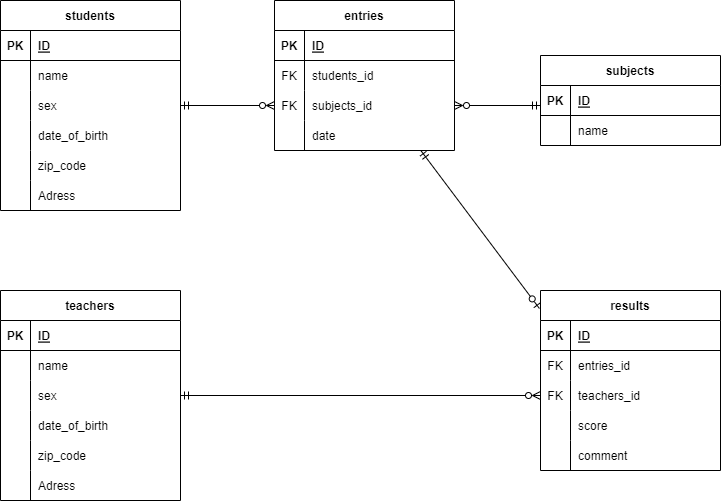

The diagram above was exported from draw.io. Its source (the exported page's mxGraphModel, read from the mxfile embedded in the PNG):
<mxGraphModel dx="483" dy="620" grid="1" gridSize="10" guides="1" tooltips="1" connect="1" arrows="1" fold="1" page="1" pageScale="1" pageWidth="827" pageHeight="1169" math="0" shadow="0">
  <root>
    <mxCell id="0" />
    <mxCell id="1" parent="0" />
    <mxCell id="olBr8t5xmR7JMiIhkeYN-105" style="edgeStyle=none;html=1;entryX=0;entryY=0.5;entryDx=0;entryDy=0;startArrow=ERmandOne;startFill=0;endArrow=ERzeroToMany;endFill=0;" parent="1" source="6" target="72" edge="1">
      <mxGeometry relative="1" as="geometry" />
    </mxCell>
    <mxCell id="6" value="students" style="shape=table;startSize=30;container=1;collapsible=1;childLayout=tableLayout;fixedRows=1;rowLines=0;fontStyle=1;align=center;resizeLast=1;" parent="1" vertex="1">
      <mxGeometry x="50" y="130" width="180" height="210" as="geometry" />
    </mxCell>
    <mxCell id="7" value="" style="shape=tableRow;horizontal=0;startSize=0;swimlaneHead=0;swimlaneBody=0;fillColor=none;collapsible=0;dropTarget=0;points=[[0,0.5],[1,0.5]];portConstraint=eastwest;top=0;left=0;right=0;bottom=1;" parent="6" vertex="1">
      <mxGeometry y="30" width="180" height="30" as="geometry" />
    </mxCell>
    <mxCell id="8" value="PK" style="shape=partialRectangle;connectable=0;fillColor=none;top=0;left=0;bottom=0;right=0;fontStyle=1;overflow=hidden;" parent="7" vertex="1">
      <mxGeometry width="30" height="30" as="geometry">
        <mxRectangle width="30" height="30" as="alternateBounds" />
      </mxGeometry>
    </mxCell>
    <mxCell id="9" value="ID" style="shape=partialRectangle;connectable=0;fillColor=none;top=0;left=0;bottom=0;right=0;align=left;spacingLeft=6;fontStyle=5;overflow=hidden;" parent="7" vertex="1">
      <mxGeometry x="30" width="150" height="30" as="geometry">
        <mxRectangle width="150" height="30" as="alternateBounds" />
      </mxGeometry>
    </mxCell>
    <mxCell id="10" value="" style="shape=tableRow;horizontal=0;startSize=0;swimlaneHead=0;swimlaneBody=0;fillColor=none;collapsible=0;dropTarget=0;points=[[0,0.5],[1,0.5]];portConstraint=eastwest;top=0;left=0;right=0;bottom=0;" parent="6" vertex="1">
      <mxGeometry y="60" width="180" height="30" as="geometry" />
    </mxCell>
    <mxCell id="11" value="" style="shape=partialRectangle;connectable=0;fillColor=none;top=0;left=0;bottom=0;right=0;editable=1;overflow=hidden;" parent="10" vertex="1">
      <mxGeometry width="30" height="30" as="geometry">
        <mxRectangle width="30" height="30" as="alternateBounds" />
      </mxGeometry>
    </mxCell>
    <mxCell id="12" value="name" style="shape=partialRectangle;connectable=0;fillColor=none;top=0;left=0;bottom=0;right=0;align=left;spacingLeft=6;overflow=hidden;" parent="10" vertex="1">
      <mxGeometry x="30" width="150" height="30" as="geometry">
        <mxRectangle width="150" height="30" as="alternateBounds" />
      </mxGeometry>
    </mxCell>
    <mxCell id="13" value="" style="shape=tableRow;horizontal=0;startSize=0;swimlaneHead=0;swimlaneBody=0;fillColor=none;collapsible=0;dropTarget=0;points=[[0,0.5],[1,0.5]];portConstraint=eastwest;top=0;left=0;right=0;bottom=0;" parent="6" vertex="1">
      <mxGeometry y="90" width="180" height="30" as="geometry" />
    </mxCell>
    <mxCell id="14" value="" style="shape=partialRectangle;connectable=0;fillColor=none;top=0;left=0;bottom=0;right=0;editable=1;overflow=hidden;" parent="13" vertex="1">
      <mxGeometry width="30" height="30" as="geometry">
        <mxRectangle width="30" height="30" as="alternateBounds" />
      </mxGeometry>
    </mxCell>
    <mxCell id="15" value="sex" style="shape=partialRectangle;connectable=0;fillColor=none;top=0;left=0;bottom=0;right=0;align=left;spacingLeft=6;overflow=hidden;" parent="13" vertex="1">
      <mxGeometry x="30" width="150" height="30" as="geometry">
        <mxRectangle width="150" height="30" as="alternateBounds" />
      </mxGeometry>
    </mxCell>
    <mxCell id="16" value="" style="shape=tableRow;horizontal=0;startSize=0;swimlaneHead=0;swimlaneBody=0;fillColor=none;collapsible=0;dropTarget=0;points=[[0,0.5],[1,0.5]];portConstraint=eastwest;top=0;left=0;right=0;bottom=0;" parent="6" vertex="1">
      <mxGeometry y="120" width="180" height="30" as="geometry" />
    </mxCell>
    <mxCell id="17" value="" style="shape=partialRectangle;connectable=0;fillColor=none;top=0;left=0;bottom=0;right=0;editable=1;overflow=hidden;" parent="16" vertex="1">
      <mxGeometry width="30" height="30" as="geometry">
        <mxRectangle width="30" height="30" as="alternateBounds" />
      </mxGeometry>
    </mxCell>
    <mxCell id="18" value="date_of_birth" style="shape=partialRectangle;connectable=0;fillColor=none;top=0;left=0;bottom=0;right=0;align=left;spacingLeft=6;overflow=hidden;" parent="16" vertex="1">
      <mxGeometry x="30" width="150" height="30" as="geometry">
        <mxRectangle width="150" height="30" as="alternateBounds" />
      </mxGeometry>
    </mxCell>
    <mxCell id="21" value="" style="shape=tableRow;horizontal=0;startSize=0;swimlaneHead=0;swimlaneBody=0;fillColor=none;collapsible=0;dropTarget=0;points=[[0,0.5],[1,0.5]];portConstraint=eastwest;top=0;left=0;right=0;bottom=0;" parent="6" vertex="1">
      <mxGeometry y="150" width="180" height="30" as="geometry" />
    </mxCell>
    <mxCell id="22" value="" style="shape=partialRectangle;connectable=0;fillColor=none;top=0;left=0;bottom=0;right=0;editable=1;overflow=hidden;" parent="21" vertex="1">
      <mxGeometry width="30" height="30" as="geometry">
        <mxRectangle width="30" height="30" as="alternateBounds" />
      </mxGeometry>
    </mxCell>
    <mxCell id="23" value="zip_code" style="shape=partialRectangle;connectable=0;fillColor=none;top=0;left=0;bottom=0;right=0;align=left;spacingLeft=6;overflow=hidden;" parent="21" vertex="1">
      <mxGeometry x="30" width="150" height="30" as="geometry">
        <mxRectangle width="150" height="30" as="alternateBounds" />
      </mxGeometry>
    </mxCell>
    <mxCell id="25" value="" style="shape=tableRow;horizontal=0;startSize=0;swimlaneHead=0;swimlaneBody=0;fillColor=none;collapsible=0;dropTarget=0;points=[[0,0.5],[1,0.5]];portConstraint=eastwest;top=0;left=0;right=0;bottom=0;" parent="6" vertex="1">
      <mxGeometry y="180" width="180" height="30" as="geometry" />
    </mxCell>
    <mxCell id="26" value="" style="shape=partialRectangle;connectable=0;fillColor=none;top=0;left=0;bottom=0;right=0;editable=1;overflow=hidden;" parent="25" vertex="1">
      <mxGeometry width="30" height="30" as="geometry">
        <mxRectangle width="30" height="30" as="alternateBounds" />
      </mxGeometry>
    </mxCell>
    <mxCell id="27" value="Adress" style="shape=partialRectangle;connectable=0;fillColor=none;top=0;left=0;bottom=0;right=0;align=left;spacingLeft=6;overflow=hidden;" parent="25" vertex="1">
      <mxGeometry x="30" width="150" height="30" as="geometry">
        <mxRectangle width="150" height="30" as="alternateBounds" />
      </mxGeometry>
    </mxCell>
    <mxCell id="33" value="teachers" style="shape=table;startSize=30;container=1;collapsible=1;childLayout=tableLayout;fixedRows=1;rowLines=0;fontStyle=1;align=center;resizeLast=1;" parent="1" vertex="1">
      <mxGeometry x="50" y="420" width="180" height="210" as="geometry" />
    </mxCell>
    <mxCell id="34" value="" style="shape=tableRow;horizontal=0;startSize=0;swimlaneHead=0;swimlaneBody=0;fillColor=none;collapsible=0;dropTarget=0;points=[[0,0.5],[1,0.5]];portConstraint=eastwest;top=0;left=0;right=0;bottom=1;" parent="33" vertex="1">
      <mxGeometry y="30" width="180" height="30" as="geometry" />
    </mxCell>
    <mxCell id="35" value="PK" style="shape=partialRectangle;connectable=0;fillColor=none;top=0;left=0;bottom=0;right=0;fontStyle=1;overflow=hidden;" parent="34" vertex="1">
      <mxGeometry width="30" height="30" as="geometry">
        <mxRectangle width="30" height="30" as="alternateBounds" />
      </mxGeometry>
    </mxCell>
    <mxCell id="36" value="ID" style="shape=partialRectangle;connectable=0;fillColor=none;top=0;left=0;bottom=0;right=0;align=left;spacingLeft=6;fontStyle=5;overflow=hidden;" parent="34" vertex="1">
      <mxGeometry x="30" width="150" height="30" as="geometry">
        <mxRectangle width="150" height="30" as="alternateBounds" />
      </mxGeometry>
    </mxCell>
    <mxCell id="37" value="" style="shape=tableRow;horizontal=0;startSize=0;swimlaneHead=0;swimlaneBody=0;fillColor=none;collapsible=0;dropTarget=0;points=[[0,0.5],[1,0.5]];portConstraint=eastwest;top=0;left=0;right=0;bottom=0;" parent="33" vertex="1">
      <mxGeometry y="60" width="180" height="30" as="geometry" />
    </mxCell>
    <mxCell id="38" value="" style="shape=partialRectangle;connectable=0;fillColor=none;top=0;left=0;bottom=0;right=0;editable=1;overflow=hidden;" parent="37" vertex="1">
      <mxGeometry width="30" height="30" as="geometry">
        <mxRectangle width="30" height="30" as="alternateBounds" />
      </mxGeometry>
    </mxCell>
    <mxCell id="39" value="name" style="shape=partialRectangle;connectable=0;fillColor=none;top=0;left=0;bottom=0;right=0;align=left;spacingLeft=6;overflow=hidden;" parent="37" vertex="1">
      <mxGeometry x="30" width="150" height="30" as="geometry">
        <mxRectangle width="150" height="30" as="alternateBounds" />
      </mxGeometry>
    </mxCell>
    <mxCell id="40" value="" style="shape=tableRow;horizontal=0;startSize=0;swimlaneHead=0;swimlaneBody=0;fillColor=none;collapsible=0;dropTarget=0;points=[[0,0.5],[1,0.5]];portConstraint=eastwest;top=0;left=0;right=0;bottom=0;" parent="33" vertex="1">
      <mxGeometry y="90" width="180" height="30" as="geometry" />
    </mxCell>
    <mxCell id="41" value="" style="shape=partialRectangle;connectable=0;fillColor=none;top=0;left=0;bottom=0;right=0;editable=1;overflow=hidden;" parent="40" vertex="1">
      <mxGeometry width="30" height="30" as="geometry">
        <mxRectangle width="30" height="30" as="alternateBounds" />
      </mxGeometry>
    </mxCell>
    <mxCell id="42" value="sex" style="shape=partialRectangle;connectable=0;fillColor=none;top=0;left=0;bottom=0;right=0;align=left;spacingLeft=6;overflow=hidden;" parent="40" vertex="1">
      <mxGeometry x="30" width="150" height="30" as="geometry">
        <mxRectangle width="150" height="30" as="alternateBounds" />
      </mxGeometry>
    </mxCell>
    <mxCell id="43" value="" style="shape=tableRow;horizontal=0;startSize=0;swimlaneHead=0;swimlaneBody=0;fillColor=none;collapsible=0;dropTarget=0;points=[[0,0.5],[1,0.5]];portConstraint=eastwest;top=0;left=0;right=0;bottom=0;" parent="33" vertex="1">
      <mxGeometry y="120" width="180" height="30" as="geometry" />
    </mxCell>
    <mxCell id="44" value="" style="shape=partialRectangle;connectable=0;fillColor=none;top=0;left=0;bottom=0;right=0;editable=1;overflow=hidden;" parent="43" vertex="1">
      <mxGeometry width="30" height="30" as="geometry">
        <mxRectangle width="30" height="30" as="alternateBounds" />
      </mxGeometry>
    </mxCell>
    <mxCell id="45" value="date_of_birth" style="shape=partialRectangle;connectable=0;fillColor=none;top=0;left=0;bottom=0;right=0;align=left;spacingLeft=6;overflow=hidden;" parent="43" vertex="1">
      <mxGeometry x="30" width="150" height="30" as="geometry">
        <mxRectangle width="150" height="30" as="alternateBounds" />
      </mxGeometry>
    </mxCell>
    <mxCell id="46" value="" style="shape=tableRow;horizontal=0;startSize=0;swimlaneHead=0;swimlaneBody=0;fillColor=none;collapsible=0;dropTarget=0;points=[[0,0.5],[1,0.5]];portConstraint=eastwest;top=0;left=0;right=0;bottom=0;" parent="33" vertex="1">
      <mxGeometry y="150" width="180" height="30" as="geometry" />
    </mxCell>
    <mxCell id="47" value="" style="shape=partialRectangle;connectable=0;fillColor=none;top=0;left=0;bottom=0;right=0;editable=1;overflow=hidden;" parent="46" vertex="1">
      <mxGeometry width="30" height="30" as="geometry">
        <mxRectangle width="30" height="30" as="alternateBounds" />
      </mxGeometry>
    </mxCell>
    <mxCell id="48" value="zip_code" style="shape=partialRectangle;connectable=0;fillColor=none;top=0;left=0;bottom=0;right=0;align=left;spacingLeft=6;overflow=hidden;" parent="46" vertex="1">
      <mxGeometry x="30" width="150" height="30" as="geometry">
        <mxRectangle width="150" height="30" as="alternateBounds" />
      </mxGeometry>
    </mxCell>
    <mxCell id="49" value="" style="shape=tableRow;horizontal=0;startSize=0;swimlaneHead=0;swimlaneBody=0;fillColor=none;collapsible=0;dropTarget=0;points=[[0,0.5],[1,0.5]];portConstraint=eastwest;top=0;left=0;right=0;bottom=0;" parent="33" vertex="1">
      <mxGeometry y="180" width="180" height="30" as="geometry" />
    </mxCell>
    <mxCell id="50" value="" style="shape=partialRectangle;connectable=0;fillColor=none;top=0;left=0;bottom=0;right=0;editable=1;overflow=hidden;" parent="49" vertex="1">
      <mxGeometry width="30" height="30" as="geometry">
        <mxRectangle width="30" height="30" as="alternateBounds" />
      </mxGeometry>
    </mxCell>
    <mxCell id="51" value="Adress" style="shape=partialRectangle;connectable=0;fillColor=none;top=0;left=0;bottom=0;right=0;align=left;spacingLeft=6;overflow=hidden;" parent="49" vertex="1">
      <mxGeometry x="30" width="150" height="30" as="geometry">
        <mxRectangle width="150" height="30" as="alternateBounds" />
      </mxGeometry>
    </mxCell>
    <mxCell id="52" value="subjects" style="shape=table;startSize=30;container=1;collapsible=1;childLayout=tableLayout;fixedRows=1;rowLines=0;fontStyle=1;align=center;resizeLast=1;" parent="1" vertex="1">
      <mxGeometry x="590" y="185" width="180" height="90" as="geometry" />
    </mxCell>
    <mxCell id="53" value="" style="shape=tableRow;horizontal=0;startSize=0;swimlaneHead=0;swimlaneBody=0;fillColor=none;collapsible=0;dropTarget=0;points=[[0,0.5],[1,0.5]];portConstraint=eastwest;top=0;left=0;right=0;bottom=1;" parent="52" vertex="1">
      <mxGeometry y="30" width="180" height="30" as="geometry" />
    </mxCell>
    <mxCell id="54" value="PK" style="shape=partialRectangle;connectable=0;fillColor=none;top=0;left=0;bottom=0;right=0;fontStyle=1;overflow=hidden;" parent="53" vertex="1">
      <mxGeometry width="30" height="30" as="geometry">
        <mxRectangle width="30" height="30" as="alternateBounds" />
      </mxGeometry>
    </mxCell>
    <mxCell id="55" value="ID" style="shape=partialRectangle;connectable=0;fillColor=none;top=0;left=0;bottom=0;right=0;align=left;spacingLeft=6;fontStyle=5;overflow=hidden;" parent="53" vertex="1">
      <mxGeometry x="30" width="150" height="30" as="geometry">
        <mxRectangle width="150" height="30" as="alternateBounds" />
      </mxGeometry>
    </mxCell>
    <mxCell id="56" value="" style="shape=tableRow;horizontal=0;startSize=0;swimlaneHead=0;swimlaneBody=0;fillColor=none;collapsible=0;dropTarget=0;points=[[0,0.5],[1,0.5]];portConstraint=eastwest;top=0;left=0;right=0;bottom=0;" parent="52" vertex="1">
      <mxGeometry y="60" width="180" height="30" as="geometry" />
    </mxCell>
    <mxCell id="57" value="" style="shape=partialRectangle;connectable=0;fillColor=none;top=0;left=0;bottom=0;right=0;editable=1;overflow=hidden;" parent="56" vertex="1">
      <mxGeometry width="30" height="30" as="geometry">
        <mxRectangle width="30" height="30" as="alternateBounds" />
      </mxGeometry>
    </mxCell>
    <mxCell id="58" value="name" style="shape=partialRectangle;connectable=0;fillColor=none;top=0;left=0;bottom=0;right=0;align=left;spacingLeft=6;overflow=hidden;" parent="56" vertex="1">
      <mxGeometry x="30" width="150" height="30" as="geometry">
        <mxRectangle width="150" height="30" as="alternateBounds" />
      </mxGeometry>
    </mxCell>
    <mxCell id="olBr8t5xmR7JMiIhkeYN-108" style="edgeStyle=none;html=1;entryX=-0.006;entryY=0.1;entryDx=0;entryDy=0;entryPerimeter=0;startArrow=ERmandOne;startFill=0;endArrow=ERzeroToOne;endFill=0;" parent="1" source="65" target="81" edge="1">
      <mxGeometry relative="1" as="geometry" />
    </mxCell>
    <mxCell id="65" value="entries" style="shape=table;startSize=30;container=1;collapsible=1;childLayout=tableLayout;fixedRows=1;rowLines=0;fontStyle=1;align=center;resizeLast=1;" parent="1" vertex="1">
      <mxGeometry x="324" y="130" width="180" height="150" as="geometry" />
    </mxCell>
    <mxCell id="66" value="" style="shape=tableRow;horizontal=0;startSize=0;swimlaneHead=0;swimlaneBody=0;fillColor=none;collapsible=0;dropTarget=0;points=[[0,0.5],[1,0.5]];portConstraint=eastwest;top=0;left=0;right=0;bottom=1;" parent="65" vertex="1">
      <mxGeometry y="30" width="180" height="30" as="geometry" />
    </mxCell>
    <mxCell id="67" value="PK" style="shape=partialRectangle;connectable=0;fillColor=none;top=0;left=0;bottom=0;right=0;fontStyle=1;overflow=hidden;" parent="66" vertex="1">
      <mxGeometry width="30" height="30" as="geometry">
        <mxRectangle width="30" height="30" as="alternateBounds" />
      </mxGeometry>
    </mxCell>
    <mxCell id="68" value="ID" style="shape=partialRectangle;connectable=0;fillColor=none;top=0;left=0;bottom=0;right=0;align=left;spacingLeft=6;fontStyle=5;overflow=hidden;" parent="66" vertex="1">
      <mxGeometry x="30" width="150" height="30" as="geometry">
        <mxRectangle width="150" height="30" as="alternateBounds" />
      </mxGeometry>
    </mxCell>
    <mxCell id="69" value="" style="shape=tableRow;horizontal=0;startSize=0;swimlaneHead=0;swimlaneBody=0;fillColor=none;collapsible=0;dropTarget=0;points=[[0,0.5],[1,0.5]];portConstraint=eastwest;top=0;left=0;right=0;bottom=0;" parent="65" vertex="1">
      <mxGeometry y="60" width="180" height="30" as="geometry" />
    </mxCell>
    <mxCell id="70" value="FK" style="shape=partialRectangle;connectable=0;fillColor=none;top=0;left=0;bottom=0;right=0;editable=1;overflow=hidden;" parent="69" vertex="1">
      <mxGeometry width="30" height="30" as="geometry">
        <mxRectangle width="30" height="30" as="alternateBounds" />
      </mxGeometry>
    </mxCell>
    <mxCell id="71" value="students_id" style="shape=partialRectangle;connectable=0;fillColor=none;top=0;left=0;bottom=0;right=0;align=left;spacingLeft=6;overflow=hidden;" parent="69" vertex="1">
      <mxGeometry x="30" width="150" height="30" as="geometry">
        <mxRectangle width="150" height="30" as="alternateBounds" />
      </mxGeometry>
    </mxCell>
    <mxCell id="72" value="" style="shape=tableRow;horizontal=0;startSize=0;swimlaneHead=0;swimlaneBody=0;fillColor=none;collapsible=0;dropTarget=0;points=[[0,0.5],[1,0.5]];portConstraint=eastwest;top=0;left=0;right=0;bottom=0;" parent="65" vertex="1">
      <mxGeometry y="90" width="180" height="30" as="geometry" />
    </mxCell>
    <mxCell id="73" value="FK" style="shape=partialRectangle;connectable=0;fillColor=none;top=0;left=0;bottom=0;right=0;editable=1;overflow=hidden;" parent="72" vertex="1">
      <mxGeometry width="30" height="30" as="geometry">
        <mxRectangle width="30" height="30" as="alternateBounds" />
      </mxGeometry>
    </mxCell>
    <mxCell id="74" value="subjects_id" style="shape=partialRectangle;connectable=0;fillColor=none;top=0;left=0;bottom=0;right=0;align=left;spacingLeft=6;overflow=hidden;" parent="72" vertex="1">
      <mxGeometry x="30" width="150" height="30" as="geometry">
        <mxRectangle width="150" height="30" as="alternateBounds" />
      </mxGeometry>
    </mxCell>
    <mxCell id="75" value="" style="shape=tableRow;horizontal=0;startSize=0;swimlaneHead=0;swimlaneBody=0;fillColor=none;collapsible=0;dropTarget=0;points=[[0,0.5],[1,0.5]];portConstraint=eastwest;top=0;left=0;right=0;bottom=0;" parent="65" vertex="1">
      <mxGeometry y="120" width="180" height="30" as="geometry" />
    </mxCell>
    <mxCell id="76" value="" style="shape=partialRectangle;connectable=0;fillColor=none;top=0;left=0;bottom=0;right=0;editable=1;overflow=hidden;" parent="75" vertex="1">
      <mxGeometry width="30" height="30" as="geometry">
        <mxRectangle width="30" height="30" as="alternateBounds" />
      </mxGeometry>
    </mxCell>
    <mxCell id="77" value="date" style="shape=partialRectangle;connectable=0;fillColor=none;top=0;left=0;bottom=0;right=0;align=left;spacingLeft=6;overflow=hidden;" parent="75" vertex="1">
      <mxGeometry x="30" width="150" height="30" as="geometry">
        <mxRectangle width="150" height="30" as="alternateBounds" />
      </mxGeometry>
    </mxCell>
    <mxCell id="81" value="results" style="shape=table;startSize=30;container=1;collapsible=1;childLayout=tableLayout;fixedRows=1;rowLines=0;fontStyle=1;align=center;resizeLast=1;" parent="1" vertex="1">
      <mxGeometry x="590" y="420" width="180" height="180" as="geometry" />
    </mxCell>
    <mxCell id="82" value="" style="shape=tableRow;horizontal=0;startSize=0;swimlaneHead=0;swimlaneBody=0;fillColor=none;collapsible=0;dropTarget=0;points=[[0,0.5],[1,0.5]];portConstraint=eastwest;top=0;left=0;right=0;bottom=1;" parent="81" vertex="1">
      <mxGeometry y="30" width="180" height="30" as="geometry" />
    </mxCell>
    <mxCell id="83" value="PK" style="shape=partialRectangle;connectable=0;fillColor=none;top=0;left=0;bottom=0;right=0;fontStyle=1;overflow=hidden;" parent="82" vertex="1">
      <mxGeometry width="30" height="30" as="geometry">
        <mxRectangle width="30" height="30" as="alternateBounds" />
      </mxGeometry>
    </mxCell>
    <mxCell id="84" value="ID" style="shape=partialRectangle;connectable=0;fillColor=none;top=0;left=0;bottom=0;right=0;align=left;spacingLeft=6;fontStyle=5;overflow=hidden;" parent="82" vertex="1">
      <mxGeometry x="30" width="150" height="30" as="geometry">
        <mxRectangle width="150" height="30" as="alternateBounds" />
      </mxGeometry>
    </mxCell>
    <mxCell id="85" value="" style="shape=tableRow;horizontal=0;startSize=0;swimlaneHead=0;swimlaneBody=0;fillColor=none;collapsible=0;dropTarget=0;points=[[0,0.5],[1,0.5]];portConstraint=eastwest;top=0;left=0;right=0;bottom=0;" parent="81" vertex="1">
      <mxGeometry y="60" width="180" height="30" as="geometry" />
    </mxCell>
    <mxCell id="86" value="FK" style="shape=partialRectangle;connectable=0;fillColor=none;top=0;left=0;bottom=0;right=0;editable=1;overflow=hidden;" parent="85" vertex="1">
      <mxGeometry width="30" height="30" as="geometry">
        <mxRectangle width="30" height="30" as="alternateBounds" />
      </mxGeometry>
    </mxCell>
    <mxCell id="87" value="entries_id" style="shape=partialRectangle;connectable=0;fillColor=none;top=0;left=0;bottom=0;right=0;align=left;spacingLeft=6;overflow=hidden;" parent="85" vertex="1">
      <mxGeometry x="30" width="150" height="30" as="geometry">
        <mxRectangle width="150" height="30" as="alternateBounds" />
      </mxGeometry>
    </mxCell>
    <mxCell id="88" value="" style="shape=tableRow;horizontal=0;startSize=0;swimlaneHead=0;swimlaneBody=0;fillColor=none;collapsible=0;dropTarget=0;points=[[0,0.5],[1,0.5]];portConstraint=eastwest;top=0;left=0;right=0;bottom=0;" parent="81" vertex="1">
      <mxGeometry y="90" width="180" height="30" as="geometry" />
    </mxCell>
    <mxCell id="89" value="FK" style="shape=partialRectangle;connectable=0;fillColor=none;top=0;left=0;bottom=0;right=0;editable=1;overflow=hidden;" parent="88" vertex="1">
      <mxGeometry width="30" height="30" as="geometry">
        <mxRectangle width="30" height="30" as="alternateBounds" />
      </mxGeometry>
    </mxCell>
    <mxCell id="90" value="teachers_id" style="shape=partialRectangle;connectable=0;fillColor=none;top=0;left=0;bottom=0;right=0;align=left;spacingLeft=6;overflow=hidden;" parent="88" vertex="1">
      <mxGeometry x="30" width="150" height="30" as="geometry">
        <mxRectangle width="150" height="30" as="alternateBounds" />
      </mxGeometry>
    </mxCell>
    <mxCell id="92" value="" style="shape=tableRow;horizontal=0;startSize=0;swimlaneHead=0;swimlaneBody=0;fillColor=none;collapsible=0;dropTarget=0;points=[[0,0.5],[1,0.5]];portConstraint=eastwest;top=0;left=0;right=0;bottom=0;" vertex="1" parent="81">
      <mxGeometry y="120" width="180" height="30" as="geometry" />
    </mxCell>
    <mxCell id="93" value="" style="shape=partialRectangle;connectable=0;fillColor=none;top=0;left=0;bottom=0;right=0;editable=1;overflow=hidden;" vertex="1" parent="92">
      <mxGeometry width="30" height="30" as="geometry">
        <mxRectangle width="30" height="30" as="alternateBounds" />
      </mxGeometry>
    </mxCell>
    <mxCell id="94" value="score" style="shape=partialRectangle;connectable=0;fillColor=none;top=0;left=0;bottom=0;right=0;align=left;spacingLeft=6;overflow=hidden;" vertex="1" parent="92">
      <mxGeometry x="30" width="150" height="30" as="geometry">
        <mxRectangle width="150" height="30" as="alternateBounds" />
      </mxGeometry>
    </mxCell>
    <mxCell id="96" value="" style="shape=tableRow;horizontal=0;startSize=0;swimlaneHead=0;swimlaneBody=0;fillColor=none;collapsible=0;dropTarget=0;points=[[0,0.5],[1,0.5]];portConstraint=eastwest;top=0;left=0;right=0;bottom=0;" vertex="1" parent="81">
      <mxGeometry y="150" width="180" height="30" as="geometry" />
    </mxCell>
    <mxCell id="97" value="" style="shape=partialRectangle;connectable=0;fillColor=none;top=0;left=0;bottom=0;right=0;editable=1;overflow=hidden;" vertex="1" parent="96">
      <mxGeometry width="30" height="30" as="geometry">
        <mxRectangle width="30" height="30" as="alternateBounds" />
      </mxGeometry>
    </mxCell>
    <mxCell id="98" value="comment" style="shape=partialRectangle;connectable=0;fillColor=none;top=0;left=0;bottom=0;right=0;align=left;spacingLeft=6;overflow=hidden;" vertex="1" parent="96">
      <mxGeometry x="30" width="150" height="30" as="geometry">
        <mxRectangle width="150" height="30" as="alternateBounds" />
      </mxGeometry>
    </mxCell>
    <mxCell id="olBr8t5xmR7JMiIhkeYN-106" style="edgeStyle=none;html=1;entryX=1;entryY=0.5;entryDx=0;entryDy=0;startArrow=ERmandOne;startFill=0;endArrow=ERzeroToMany;endFill=0;" parent="1" target="72" edge="1">
      <mxGeometry relative="1" as="geometry">
        <mxPoint x="590" y="235" as="sourcePoint" />
      </mxGeometry>
    </mxCell>
    <mxCell id="olBr8t5xmR7JMiIhkeYN-109" style="edgeStyle=none;html=1;startArrow=ERmandOne;startFill=0;endArrow=ERzeroToMany;endFill=0;entryX=0;entryY=0.5;entryDx=0;entryDy=0;" parent="1" source="40" target="88" edge="1">
      <mxGeometry relative="1" as="geometry">
        <mxPoint x="580" y="525" as="targetPoint" />
      </mxGeometry>
    </mxCell>
    <mxCell id="olBr8t5xmR7JMiIhkeYN-132" style="edgeStyle=none;html=1;startArrow=ERmandOne;startFill=0;endArrow=ERoneToMany;endFill=0;" parent="1" source="88" edge="1">
      <mxGeometry relative="1" as="geometry">
        <mxPoint x="590" y="525" as="targetPoint" />
      </mxGeometry>
    </mxCell>
  </root>
</mxGraphModel>